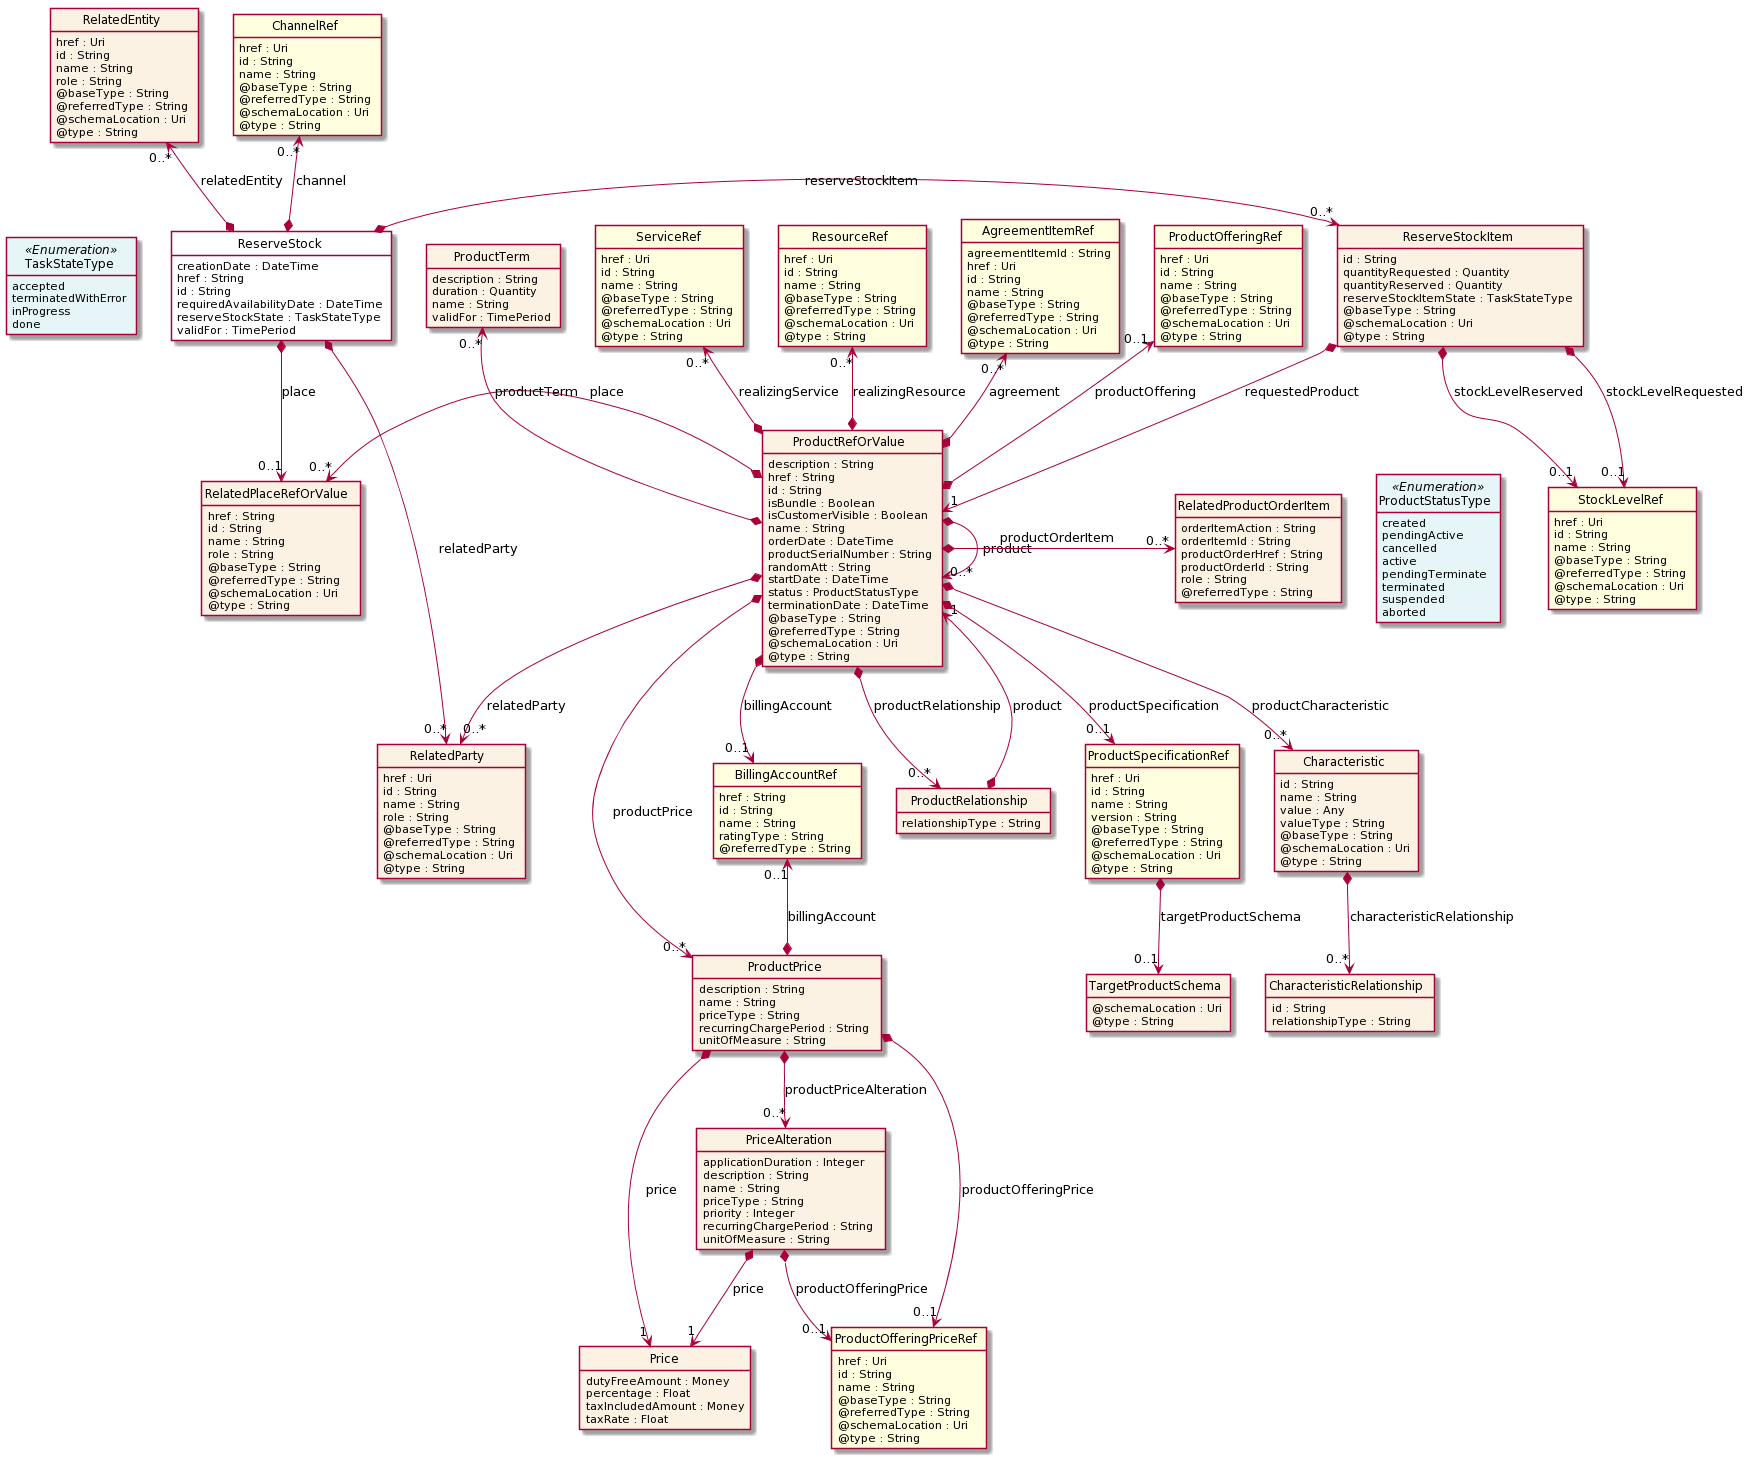

The diagram above was rendered by PlantUML. Its source (embedded in the PNG):
@startuml
hide circle
hide methods
hide stereotype
show <<Enumeration>> stereotype
skinparam class {
   BackgroundColor<<Enumeration>> #E6F5F7
   BackgroundColor<<Ref>> #FFFFE0
   BackgroundColor<<Pivot>> #FFFFFFF
   BackgroundColor #FCF2E3
}

class ReserveStock  <<Pivot>> {
    creationDate : DateTime
    href : String
    id : String
    requiredAvailabilityDate : DateTime
    reserveStockState : TaskStateType
    validFor : TimePeriod
}

class TaskStateType <<Enumeration>> {
    accepted
    terminatedWithError
    inProgress
    done
}

class ReserveStockItem  {
    id : String
    quantityRequested : Quantity
    quantityReserved : Quantity
    reserveStockItemState : TaskStateType
    @baseType : String
    @schemaLocation : Uri
    @type : String
}

class ProductRefOrValue  {
    description : String
    href : String
    id : String
    isBundle : Boolean
    isCustomerVisible : Boolean
    name : String
    orderDate : DateTime
    productSerialNumber : String
    randomAtt : String
    startDate : DateTime
    status : ProductStatusType
    terminationDate : DateTime
    @baseType : String
    @referredType : String
    @schemaLocation : Uri
    @type : String
}

class ProductStatusType <<Enumeration>> {
    created
    pendingActive
    cancelled
    active
    pendingTerminate
    terminated
    suspended
    aborted 
}

class ProductSpecificationRef  <<Ref>> {
    href : Uri
    id : String
    name : String
    version : String
    @baseType : String
    @referredType : String
    @schemaLocation : Uri
    @type : String
}

class TargetProductSchema  {
    @schemaLocation : Uri
    @type : String
}

class Characteristic  {
    id : String
    name : String
    value : Any
    valueType : String
    @baseType : String
    @schemaLocation : Uri
    @type : String
}

class CharacteristicRelationship  {
    id : String
    relationshipType : String
}

class BillingAccountRef  <<Ref>> {
    href : String
    id : String
    name : String
    ratingType : String
    @referredType : String
}

class RelatedProductOrderItem  {
    orderItemAction : String
    orderItemId : String
    productOrderHref : String
    productOrderId : String
    role : String
    @referredType : String
}

class ServiceRef  <<Ref>> {
    href : Uri
    id : String
    name : String
    @baseType : String
    @referredType : String
    @schemaLocation : Uri
    @type : String
}

class ResourceRef  <<Ref>> {
    href : Uri
    id : String
    name : String
    @baseType : String
    @referredType : String
    @schemaLocation : Uri
    @type : String
}

class RelatedPlaceRefOrValue  {
    href : String
    id : String
    name : String
    role : String
    @baseType : String
    @referredType : String
    @schemaLocation : Uri
    @type : String
}

class AgreementItemRef  <<Ref>> {
    agreementItemId : String
    href : Uri
    id : String
    name : String
    @baseType : String
    @referredType : String
    @schemaLocation : Uri
    @type : String
}

class ProductOfferingRef  <<Ref>> {
    href : Uri
    id : String
    name : String
    @baseType : String
    @referredType : String
    @schemaLocation : Uri
    @type : String
}

class ProductTerm  {
    description : String
    duration : Quantity
    name : String
    validFor : TimePeriod
}

class RelatedParty  {
    href : Uri
    id : String
    name : String
    role : String
    @baseType : String
    @referredType : String
    @schemaLocation : Uri
    @type : String
}

class ProductRelationship  {
    relationshipType : String
}

class ProductPrice  {
    description : String
    name : String
    priceType : String
    recurringChargePeriod : String
    unitOfMeasure : String
}

class Price  {
    dutyFreeAmount : Money
    percentage : Float
    taxIncludedAmount : Money
    taxRate : Float
}

class ProductOfferingPriceRef  <<Ref>> {
    href : Uri
    id : String
    name : String
    @baseType : String
    @referredType : String
    @schemaLocation : Uri
    @type : String
}

class PriceAlteration  {
    applicationDuration : Integer
    description : String
    name : String
    priceType : String
    priority : Integer
    recurringChargePeriod : String
    unitOfMeasure : String
}

class StockLevelRef  <<Ref>> {
    href : Uri
    id : String
    name : String
    @baseType : String
    @referredType : String
    @schemaLocation : Uri
    @type : String
}

class RelatedEntity  {
    href : Uri
    id : String
    name : String
    role : String
    @baseType : String
    @referredType : String
    @schemaLocation : Uri
    @type : String
}

class ChannelRef  <<Ref>> {
    href : Uri
    id : String
    name : String
    @baseType : String
    @referredType : String
    @schemaLocation : Uri
    @type : String
}

ReserveStock *-right-> "0..*" ReserveStockItem : reserveStockItem

TaskStateType <-left[hidden]- ReserveStock

ReserveStock *-->  "0..1" RelatedPlaceRefOrValue : place

ReserveStock *-->  "0..*" RelatedParty : relatedParty

RelatedPlaceRefOrValue "0..*" <-left-* ProductRefOrValue : place

ReserveStockItem *-->  "1" ProductRefOrValue : requestedProduct

ProductRefOrValue *-right-> "0..*" ProductRefOrValue : product

ProductRefOrValue *-right-> "0..*" RelatedProductOrderItem : productOrderItem

ProductRefOrValue *-->  "0..*" RelatedParty : relatedParty

RelatedProductOrderItem -right[hidden]-> ProductStatusType

ProductRefOrValue *-->  "0..1" BillingAccountRef : billingAccount

RelatedParty <-left[hidden]- BillingAccountRef

ProductRefOrValue *-->  "0..*" ProductRelationship : productRelationship

BillingAccountRef <-left[hidden]- ProductRelationship

ProductRefOrValue *-->  "0..*" ProductPrice : productPrice

ProductRelationship <-left[hidden]- ProductPrice

ProductRefOrValue "1" <--* ProductRelationship : product

ProductPrice *-->  "0..1" BillingAccountRef : billingAccount

ProductPrice *-->  "1" Price : price

ProductPrice *-->  "0..1" ProductOfferingPriceRef : productOfferingPrice

ProductPrice *-->  "0..*" PriceAlteration : productPriceAlteration

PriceAlteration *-->  "1" Price : price

PriceAlteration *-->  "0..1" ProductOfferingPriceRef : productOfferingPrice

AgreementItemRef "0..*" <--* ProductRefOrValue : agreement

ProductTerm "0..*" <--* ProductRefOrValue : productTerm

ProductOfferingRef "0..1" <--* ProductRefOrValue : productOffering

ServiceRef "0..*" <--* ProductRefOrValue : realizingService

ResourceRef "0..*" <--* ProductRefOrValue : realizingResource

ProductRefOrValue *-->  "0..1" ProductSpecificationRef : productSpecification

BillingAccountRef <-left[hidden]- ProductSpecificationRef

ProductRefOrValue *-->  "0..*" Characteristic : productCharacteristic

ProductSpecificationRef <-left[hidden]- Characteristic

ChannelRef "0..*" <--* ReserveStock : channel

RelatedEntity "0..*" <--* ReserveStock : relatedEntity

ReserveStockItem *-->  "0..1" StockLevelRef : stockLevelRequested

ReserveStockItem *-->  "0..1" StockLevelRef : stockLevelReserved

ProductSpecificationRef *-->  "0..1" TargetProductSchema : targetProductSchema

Characteristic *-->  "0..*" CharacteristicRelationship : characteristicRelationship

@enduml